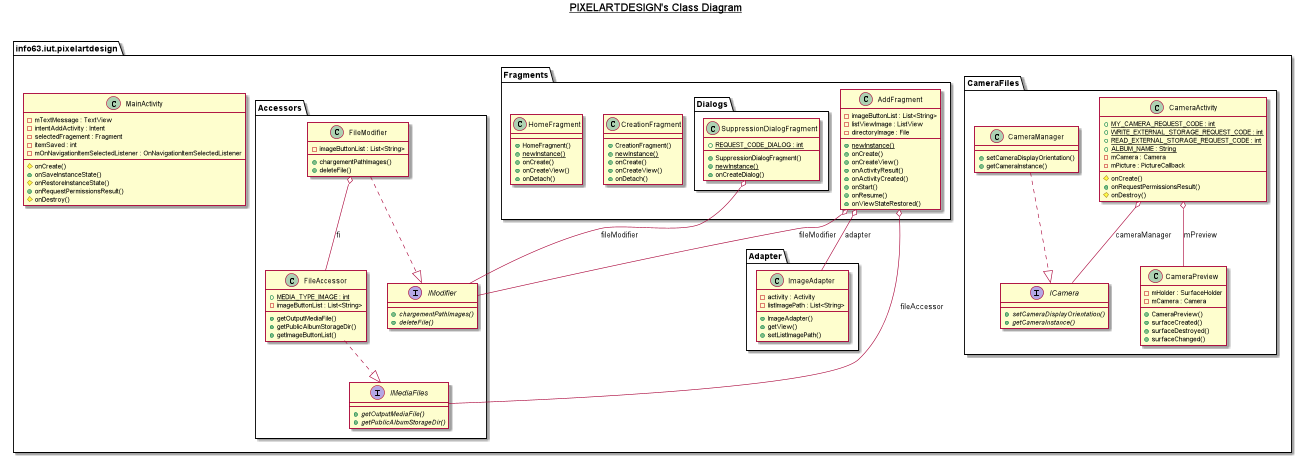

The diagram above was rendered by PlantUML. Its source (embedded in the PNG):
@startuml

title __PIXELARTDESIGN's Class Diagram__\n

  package info63.iut.pixelartdesign {
    class MainActivity {
        - mTextMessage : TextView
        - intentAddActivity : Intent
        - selectedFragement : Fragment
        - itemSaved : int
        - mOnNavigationItemSelectedListener : OnNavigationItemSelectedListener
        # onCreate()
        + onSaveInstanceState()
        # onRestoreInstanceState()
        + onRequestPermissionsResult()
        # onDestroy()
    }
  }

     package info63.iut.pixelartdesign {
           package CameraFiles {
             class CameraActivity {
                 {static} + MY_CAMERA_REQUEST_CODE : int
                 {static} + WRITE_EXTERNAL_STORAGE_REQUEST_CODE : int
                 {static} + READ_EXTERNAL_STORAGE_REQUEST_CODE : int
                 {static} + ALBUM_NAME : String
                 - mCamera : Camera
                 - mPicture : PictureCallback
                 # onCreate()
                 + onRequestPermissionsResult()
                 # onDestroy()
             }
           }
         }


         package info63.iut.pixelartdesign {
           package CameraFiles {
             class CameraManager {
                 + setCameraDisplayOrientation()
                 + getCameraInstance()
             }
           }
         }


         package info63.iut.pixelartdesign {
           package CameraFiles {
             class CameraPreview {
                 - mHolder : SurfaceHolder
                 - mCamera : Camera
                 + CameraPreview()
                 + surfaceCreated()
                 + surfaceDestroyed()
                 + surfaceChanged()
             }
           }
         }


         package info63.iut.pixelartdesign {
           package CameraFiles {
             interface ICamera {
                 {abstract} + setCameraDisplayOrientation()
                 {abstract} + getCameraInstance()
             }
           }
         }

  package info63.iut.pixelartdesign {
    package Adapter {
      class ImageAdapter {
          - activity : Activity
          - listImagePath : List<String>
          + ImageAdapter()
          + getView()
          + setListImagePath()
      }
    }
  }

  package info63.iut.pixelartdesign {
       package Fragments {
         package Dialogs {
           class SuppressionDialogFragment {
               {static} + REQUEST_CODE_DIALOG : int
               + SuppressionDialogFragment()
               {static} + newInstance()
               + onCreateDialog()
           }
         }
       }
     }

  package info63.iut.pixelartdesign {
    package Fragments {
      class AddFragment {
          - imageButtonList : List<String>
          - listViewImage : ListView
          - directoryImage : File
          {static} + newInstance()
          + onCreate()
          + onCreateView()
          + onActivityResult()
          + onActivityCreated()
          + onStart()
          + onResume()
          + onViewStateRestored()
      }
    }
  }


  package info63.iut.pixelartdesign {
    package Fragments {
      class CreationFragment {
          + CreationFragment()
          {static} + newInstance()
          + onCreate()
          + onCreateView()
          + onDetach()
      }
    }
  }


  package info63.iut.pixelartdesign {
    package Fragments {
      class HomeFragment {
          + HomeFragment()
          {static} + newInstance()
          + onCreate()
          + onCreateView()
          + onDetach()
      }
    }
  }

  package info63.iut.pixelartdesign {
    package Accessors {
      class FileAccessor {
          {static} + MEDIA_TYPE_IMAGE : int
          - imageButtonList : List<String>
          + getOutputMediaFile()
          + getPublicAlbumStorageDir()
          + getImageButtonList()
      }
    }
  }


  package info63.iut.pixelartdesign {
    package Accessors {
      class FileModifier {
          - imageButtonList : List<String>
          + chargementPathImages()
          + deleteFile()
      }
    }
  }


  package info63.iut.pixelartdesign {
    package Accessors {
      interface IMediaFiles {
          {abstract} + getOutputMediaFile()
          {abstract} + getPublicAlbumStorageDir()
      }
    }
  }


  package info63.iut.pixelartdesign {
    package Accessors {
      interface IModifier {
          {abstract} + chargementPathImages()
          {abstract} + deleteFile()
      }
    }
  }

  AddFragment o-- ImageAdapter : adapter
  AddFragment o-- IMediaFiles : fileAccessor
  AddFragment o-- IModifier : fileModifier

  FileModifier ..|> IModifier
  FileAccessor ..|> IMediaFiles

  FileModifier o-- FileAccessor : fi
  CameraActivity o-- CameraPreview : mPreview
  CameraActivity o-- ICamera : cameraManager

  CameraManager ..|> ICamera


  SuppressionDialogFragment o-- IModifier : fileModifier


@enduml